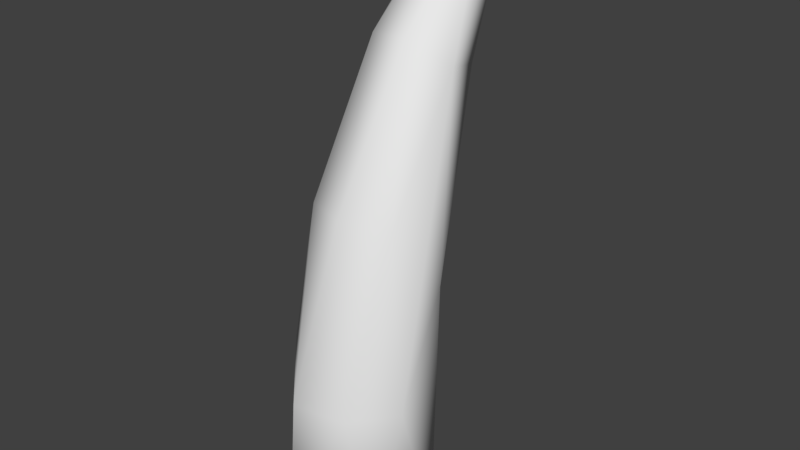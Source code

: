 # Source: Palm_Collider.blend  (saved by Blender 2.78.0; exported with 4.5.12 LTS)
import bpy
from mathutils import Matrix  # noqa: F401  (used for matrix-valued properties, if any)

bpy.ops.wm.read_factory_settings(use_empty=True)
scene = bpy.context.scene
scene.name = 'Scene'

# ---- collections
col_collection_1 = bpy.data.collections.new('Collection 1'); scene.collection.children.link(col_collection_1)

# ---- world
world_world = bpy.data.worlds.new('World'); scene.world = world_world
world_world.color = (0.05088, 0.05088, 0.05088)
world_world.use_sun_shadow = False
world_world.sun_shadow_jitter_overblur = 0.0
world_world.cycles.sampling_method = 'MANUAL'

# ---- meshes
me_sphere_004 = bpy.data.meshes.new('Sphere.004')
me_sphere_004.from_pydata([(0.5323, 1.941, 0.1264), (0.6635, 1.914, 3.607), (1.91, 0.6957, 0.1264), (1.606, 1.299, 6.313), (1.52, -1.119, 0.1264), (1.913, -0.4311, 3.785), (1.047, -1.44, 3.742), (-0.705, -1.623, 0.1264), (-0.3907, -1.651, 3.687), (-1.605, 0.9732, 0.1264), (-1.664, -0.2125, 4.363), (-1.101, 1.624, 5.96), (0.5482, 2.361, 7.363), (1.316, -0.06581, 8.198), (0.1428, -0.5498, 8.273), (-1.031, -0.07339, 8.181), (-0.1672, 3.386, 10.88), (1.015, 3.089, 11.12), (1.335, 1.978, 11.39), (0.4454, 1.389, 11.99), (-0.6518, 1.614, 11.88), (-0.07506, 4.905, 13.81), (0.8087, 4.445, 14.08), (0.6148, 3.883, 14.41), (-0.02737, 3.733, 14.5), (-0.5665, 4.141, 14.27)], [], [(5, 4, 2), (10, 9, 7), (8, 14, 15), (5, 13, 6), (1, 11, 12), (3, 18, 5), (10, 25, 11), (12, 16, 17), (13, 18, 19), (11, 16, 12), (17, 22, 18), (16, 21, 17), (20, 24, 25), (18, 23, 19), (7, 4, 6, 8), (3, 5, 2), (5, 6, 4), (0, 9, 11, 1), (8, 10, 7), (9, 10, 11), (2, 0, 1, 3), (7, 9, 0, 2, 4), (14, 8, 6, 13), (3, 12, 17), (25, 10, 15, 20), (5, 18, 13), (1, 12, 3), (10, 8, 15), (20, 15, 14, 19), (14, 13, 19), (18, 3, 17), (11, 25, 16), (17, 21, 22), (19, 23, 24), (20, 19, 24), (18, 22, 23), (16, 25, 21)])
me_sphere_004.polygons.foreach_set('use_smooth', [True] * 37)
_uv = me_sphere_004.uv_layers.new(name='UVMap')
_uv.uv.foreach_set('vector', [0.7636, 0.9107, 0.7586, 0.8827, 0.7727, 0.8818, 0.7671, 0.9205, 0.7766, 0.8889, 0.7583, 0.8873, 0.7567, 0.9141, 0.7569, 0.9424, 0.762, 0.9433, 0.7636, 0.9107, 0.7605, 0.9413, 0.7558, 0.912, 0.783, 0.9126, 0.7793, 0.9322, 0.7811, 0.9416, 0.7755, 0.9313, 0.7651, 0.9696, 0.7636, 0.9107, 0.7671, 0.9205, 0.7682, 0.9975, 0.7793, 0.9322, 0.7811, 0.9416, 0.7782, 0.972, 0.7752, 0.9718, 0.7605, 0.9413, 0.7651, 0.9696, 0.7604, 0.9719, 0.7793, 0.9322, 0.7782, 0.972, 0.7811, 0.9416, 0.7752, 0.9718, 0.7705, 0.9982, 0.7651, 0.9696, 0.7782, 0.972, 0.7738, 0.9978, 0.7752, 0.9718, 0.763, 0.9721, 0.7644, 0.9978, 0.7682, 0.9975, 0.7651, 0.9696, 0.7655, 0.9981, 0.7604, 0.9719, 0.7583, 0.8873, 0.7586, 0.8827, 0.7558, 0.912, 0.7567, 0.9141, 0.7755, 0.9313, 0.7636, 0.9107, 0.7727, 0.8818, 0.7636, 0.9107, 0.7558, 0.912, 0.7586, 0.8827, 0.7833, 0.8849, 0.7766, 0.8889, 0.7793, 0.9322, 0.783, 0.9126, 0.7567, 0.9141, 0.7671, 0.9205, 0.7583, 0.8873, 0.7766, 0.8889, 0.7671, 0.9205, 0.7793, 0.9322, 0.7727, 0.8818, 0.7833, 0.8849, 0.783, 0.9126, 0.7755, 0.9313, 0.7583, 0.8873, 0.7766, 0.8889, 0.7833, 0.8849, 0.7727, 0.8818, 0.7586, 0.8827, 0.7569, 0.9424, 0.7567, 0.9141, 0.7558, 0.912, 0.7605, 0.9413, 0.7755, 0.9313, 0.7811, 0.9416, 0.7752, 0.9718, 0.7682, 0.9975, 0.7671, 0.9205, 0.762, 0.9433, 0.763, 0.9721, 0.7636, 0.9107, 0.7651, 0.9696, 0.7605, 0.9413, 0.783, 0.9126, 0.7811, 0.9416, 0.7755, 0.9313, 0.7671, 0.9205, 0.7567, 0.9141, 0.762, 0.9433, 0.763, 0.9721, 0.762, 0.9433, 0.7569, 0.9424, 0.7604, 0.9719, 0.7569, 0.9424, 0.7605, 0.9413, 0.7604, 0.9719, 0.7651, 0.9696, 0.7755, 0.9313, 0.7752, 0.9718, 0.7793, 0.9322, 0.7682, 0.9975, 0.7782, 0.972, 0.7752, 0.9718, 0.7738, 0.9978, 0.7705, 0.9982, 0.7604, 0.9719, 0.7655, 0.9981, 0.7644, 0.9978, 0.763, 0.9721, 0.7604, 0.9719, 0.7644, 0.9978, 0.7651, 0.9696, 0.7705, 0.9982, 0.7655, 0.9981, 0.7782, 0.972, 0.7682, 0.9975, 0.7738, 0.9978])
me_sphere_004.use_remesh_preserve_volume = False
me_sphere_004.use_remesh_preserve_attributes = False
me_sphere_004.use_mirror_vertex_groups = False
me_sphere_004.update()

# ---- objects
ob_palm = bpy.data.objects.new('Palm', me_sphere_004)

# ---- transforms, parenting, visibility, modifiers, constraints
ob_palm.location = (0.04291, 0.0241, 0.02677)
ob_palm.scale = (0.253, 0.253, 0.253)
ob_palm.lineart.crease_threshold = 0.0

# ---- collection membership
col_collection_1.objects.link(ob_palm)

# ---- scene / render settings (as saved in the file)
scene.frame_start = 1; scene.frame_end = 250; scene.frame_set(1)
scene.render.engine = 'BLENDER_EEVEE_NEXT'
scene.render.resolution_percentage = 50
scene.render.dither_intensity = 0.0
scene.cycles.use_denoising = False
scene.cycles.samples = 128
scene.cycles.sampling_pattern = 'TABULATED_SOBOL'
scene.cycles.light_sampling_threshold = 0.0
scene.cycles.use_adaptive_sampling = False
scene.cycles.use_light_tree = False
scene.cycles.blur_glossy = 0.0
scene.cycles.sample_clamp_indirect = 0.0
scene.view_settings.view_transform = 'Standard'
bpy.context.view_layer.update()

# ---- added for rendering (the .blend has no active camera and no usable light): camera, sun
cam_auto = bpy.data.cameras.new('AutoCamera')
cam_auto.lens = 50.0
cam_auto.sensor_width = 36.0
cam_auto.clip_end = 1000.0
ob_auto_camera = bpy.data.objects.new('AutoCamera', cam_auto)
scene.collection.objects.link(ob_auto_camera)
ob_auto_camera.location = (3.86519, -4.11342, 4.90924)
ob_auto_camera.rotation_euler = (1.09748, -7.21219e-08, 0.694738)
scene.camera = ob_auto_camera
light_auto_sun = bpy.data.lights.new('AutoSun', 'SUN')
light_auto_sun.energy = 3.0
light_auto_sun.angle = 0.0523599
ob_auto_sun = bpy.data.objects.new('AutoSun', light_auto_sun)
scene.collection.objects.link(ob_auto_sun)
ob_auto_sun.rotation_euler = (0.872665, 0.174533, 0.523599)
bpy.context.view_layer.update()
